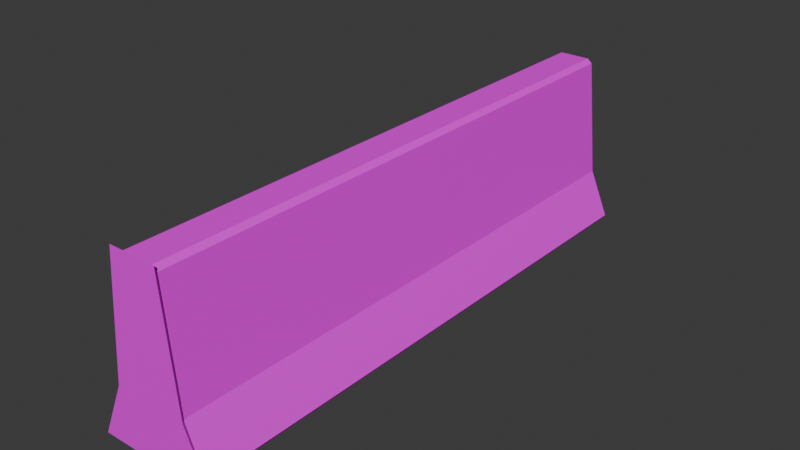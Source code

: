 # Source: Jersey.blend  (saved by Blender 5.0.119; exported with 4.5.12 LTS)
import bpy
from mathutils import Matrix  # noqa: F401  (used for matrix-valued properties, if any)

bpy.ops.wm.read_factory_settings(use_empty=True)
scene = bpy.context.scene
scene.name = 'Scene'

# ---- collections
col_collection = bpy.data.collections.new('Collection'); scene.collection.children.link(col_collection)

# ---- images (referenced by path relative to the original .blend; pixels are not part of the script)
import os
ASSET_DIR = os.environ.get("B2B_ASSET_DIR", "")  # directory of the original .blend (textures are referenced by path, not embedded)
HERE = os.path.dirname(os.path.abspath(__file__))  # packed textures are extracted next to this script under _unpacked/

def load_image(name, relpath, width, height, colorspace="sRGB"):
    """Load a texture the original file referenced (path relative to the .blend, or extracted next to this script)."""
    p = next((c for c in (os.path.join(HERE, relpath), os.path.join(ASSET_DIR, relpath)) if relpath and os.path.exists(c)), "")
    if p:
        img = bpy.data.images.load(p, check_existing=True)
        img.name = name
    else:  # same state as the original file: an image datablock whose file is absent (Cycles renders it pink)
        img = bpy.data.images.new(name, width, height)
        img.source = "FILE"
        img.filepath = "//" + (relpath or name)
    img.colorspace_settings.name = colorspace
    return img
img_concreto_png = load_image('Concreto.png', 'Concreto.png', 1024, 1024, 'sRGB')

# ---- materials (node trees are filled in below, after node groups)
mat_material_001 = bpy.data.materials.new('Material.001')

# ---- material node trees
mat_material_001.use_nodes = True; mat_material_001.node_tree.nodes.clear()
_N = mat_material_001.node_tree.nodes; _L = mat_material_001.node_tree.links
n0 = _N.new('ShaderNodeBsdfPrincipled'); n0.name = 'BSDF Principista'; n0.location = (-200, 100)
n1 = _N.new('ShaderNodeOutputMaterial'); n1.name = 'Material'; n1.location = (200, 100)
n2 = _N.new('ShaderNodeTexImage'); n2.name = 'Imagen'; n2.location = (-490, 80)
n2.image = img_concreto_png
_L.new(n0.outputs[0], n1.inputs[0])
_L.new(n2.outputs[0], n0.inputs[0])
n1.is_active_output = True

# ---- world
world_world = bpy.data.worlds.new('World'); scene.world = world_world
world_world.use_nodes = True; world_world.node_tree.nodes.clear()
_N = world_world.node_tree.nodes; _L = world_world.node_tree.links
n0 = _N.new('ShaderNodeOutputWorld'); n0.name = 'World Output'; n0.location = (200, 100)
n1 = _N.new('ShaderNodeBackground'); n1.name = 'Background'; n1.location = (-200, 100)
n1.inputs[0].default_value = (0.05088, 0.05088, 0.05088, 1.0)
_L.new(n1.outputs[0], n0.inputs[0])
n0.is_active_output = True
world_world.color = (0.05088, 0.05088, 0.05088)
world_world.sun_shadow_jitter_overblur = 0.0

# ---- meshes
me_barrera_jersey_mesh = bpy.data.meshes.new('Barrera_Jersey_Mesh')
me_barrera_jersey_mesh.from_pydata([(-0.375, -2.0, 0.0), (0.375, -2.0, 0.0), (0.225, -2.0, 0.35), (0.14, -2.0, 1.2), (-0.14, -2.0, 1.2), (-0.225, -2.0, 0.35), (-0.375, 2.0, 0.0), (0.375, 2.0, 0.0), (0.225, 2.0, 0.35), (0.14, 2.0, 1.2), (-0.14, 2.0, 1.2), (-0.225, 2.0, 0.35)], [], [(5, 0, 1, 2, 3, 4), (11, 6, 7, 8, 9, 10), (0, 1, 7, 6), (1, 2, 8, 7), (2, 3, 9, 8), (3, 4, 10, 9), (4, 5, 11, 10), (5, 0, 6, 11)])
_uv = me_barrera_jersey_mesh.uv_layers.new(name='MapaUV')
_uv.uv.foreach_set('vector', [0.0, 0.0, 0.0, 0.0, 0.0, 0.0, 0.0, 0.0, 0.0, 0.0, 0.0, 0.0, 0.0, 0.0, 0.0, 0.0, 0.0, 0.0, 0.0, 0.0, 0.0, 0.0, 0.0, 0.0, 0.0, 0.0, 0.0, 0.0, 0.0, 0.0, 0.0, 0.0, 0.0, 0.0, 0.0, 0.0, 0.0, 0.0, 0.0, 0.0, 0.0, 0.0, 0.0, 0.0, 0.0, 0.0, 0.0, 0.0, 0.0, 0.0, 0.0, 0.0, 0.0, 0.0, 0.0, 0.0, 0.0, 0.0, 0.0, 0.0, 0.0, 0.0, 0.0, 0.0, 0.0, 0.0, 0.0, 0.0, 0.0, 0.0, 0.0, 0.0])
me_barrera_jersey_mesh.materials.append(mat_material_001)
me_barrera_jersey_mesh.update()

# ---- objects
ob_barrera_jersey = bpy.data.objects.new('Barrera Jersey', me_barrera_jersey_mesh)

# ---- transforms, parenting, visibility, modifiers, constraints
ob_barrera_jersey.location = (0.0, 0.0, 0.0)
_m = ob_barrera_jersey.modifiers.new('Bisel ligero', 'BEVEL')
_m.width = 0.03
_m.width_pct = 0.03

# ---- collection membership
col_collection.objects.link(ob_barrera_jersey)

# ---- scene / render settings (as saved in the file)
scene.frame_start = 1; scene.frame_end = 250; scene.frame_set(1)
scene.render.engine = 'BLENDER_EEVEE_NEXT'
scene.render.bake_bias = 0.0
scene.render.bake_samples = 0
scene.cycles.sampling_pattern = 'TABULATED_SOBOL'
scene.eevee.use_volume_custom_range = False
bpy.context.view_layer.update()

# ---- added for rendering (the .blend has no active camera and no usable light): camera, sun
cam_auto = bpy.data.cameras.new('AutoCamera')
cam_auto.lens = 50.0
cam_auto.sensor_width = 36.0
cam_auto.clip_end = 1000.0
ob_auto_camera = bpy.data.objects.new('AutoCamera', cam_auto)
scene.collection.objects.link(ob_auto_camera)
ob_auto_camera.location = (3.95742, -4.7489, 3.76593)
ob_auto_camera.rotation_euler = (1.09748, -7.21219e-08, 0.694738)
scene.camera = ob_auto_camera
light_auto_sun = bpy.data.lights.new('AutoSun', 'SUN')
light_auto_sun.energy = 3.0
light_auto_sun.angle = 0.0523599
ob_auto_sun = bpy.data.objects.new('AutoSun', light_auto_sun)
scene.collection.objects.link(ob_auto_sun)
ob_auto_sun.rotation_euler = (0.872665, 0.174533, 0.523599)
bpy.context.view_layer.update()
